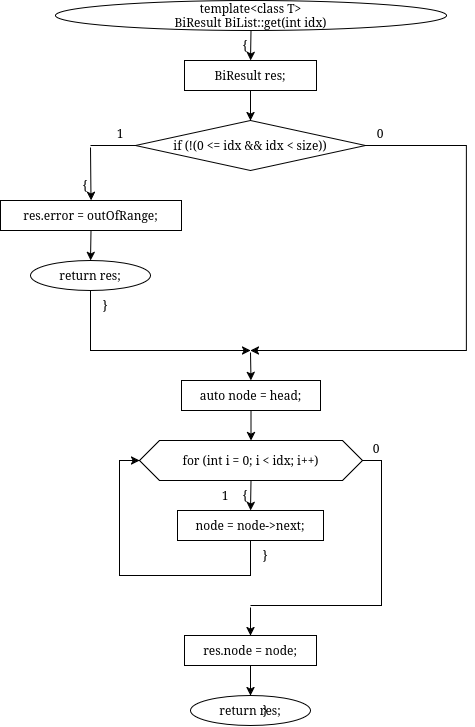

The diagram above was exported from draw.io. Its source (the exported page's mxGraphModel, read from the mxfile embedded in the PNG):
<mxGraphModel dx="1058" dy="762" grid="1" gridSize="10" guides="1" tooltips="1" connect="1" arrows="1" fold="1" page="1" pageScale="1" pageWidth="850" pageHeight="1100" math="0" shadow="0">
  <root>
    <mxCell id="0" />
    <mxCell id="1" parent="0" />
    <mxCell id="wMTyb6-KVzNWYsJpBsUY-137" parent="1" style="ellipse;whiteSpace=wrap;html=1;" value="&lt;div&gt;template&amp;lt;class T&amp;gt;&lt;/div&gt;&lt;div&gt;BiResult BiList::get(int idx)&lt;/div&gt;" vertex="1">
      <mxGeometry height="30" width="391" x="445" y="360" as="geometry" />
    </mxCell>
    <mxCell id="wMTyb6-KVzNWYsJpBsUY-138" parent="1" style="text;html=1;whiteSpace=wrap;strokeColor=none;fillColor=none;align=center;verticalAlign=middle;rounded=0;" value="{" vertex="1">
      <mxGeometry height="16" width="20" x="625" y="397" as="geometry" />
    </mxCell>
    <mxCell id="wMTyb6-KVzNWYsJpBsUY-139" parent="1" style="rounded=0;whiteSpace=wrap;html=1;" value="BiResult&lt;T&gt; res;" vertex="1">
      <mxGeometry height="30" width="132" x="574" y="420" as="geometry" />
    </mxCell>
    <mxCell id="wMTyb6-KVzNWYsJpBsUY-140" parent="1" style="rhombus;whiteSpace=wrap;html=1;" value="if (!(0 &lt;= idx &amp;&amp; idx &lt; size))" vertex="1">
      <mxGeometry height="50" width="230" x="525" y="480" as="geometry" />
    </mxCell>
    <mxCell id="wMTyb6-KVzNWYsJpBsUY-141" parent="1" style="text;html=1;whiteSpace=wrap;strokeColor=none;fillColor=none;align=center;verticalAlign=middle;rounded=0;" value="1" vertex="1">
      <mxGeometry height="16" width="20" x="500" y="485" as="geometry" />
    </mxCell>
    <mxCell id="wMTyb6-KVzNWYsJpBsUY-142" parent="1" style="text;html=1;whiteSpace=wrap;strokeColor=none;fillColor=none;align=center;verticalAlign=middle;rounded=0;" value="0" vertex="1">
      <mxGeometry height="16" width="20" x="760" y="485" as="geometry" />
    </mxCell>
    <mxCell id="wMTyb6-KVzNWYsJpBsUY-143" parent="1" style="text;html=1;whiteSpace=wrap;strokeColor=none;fillColor=none;align=center;verticalAlign=middle;rounded=0;" value="{" vertex="1">
      <mxGeometry height="16" width="20" x="465" y="537" as="geometry" />
    </mxCell>
    <mxCell id="wMTyb6-KVzNWYsJpBsUY-144" parent="1" style="rounded=0;whiteSpace=wrap;html=1;fillColor=none;strokeColor=none;" value="" vertex="1">
      <mxGeometry height="2" width="2" x="479" y="505" as="geometry" />
    </mxCell>
    <mxCell id="wMTyb6-KVzNWYsJpBsUY-145" parent="1" style="rounded=0;whiteSpace=wrap;html=1;" value="res.error = outOfRange;" vertex="1">
      <mxGeometry height="30" width="181" x="390" y="560" as="geometry" />
    </mxCell>
    <mxCell id="wMTyb6-KVzNWYsJpBsUY-146" parent="1" style="ellipse;whiteSpace=wrap;html=1;" value="return res;" vertex="1">
      <mxGeometry height="30" width="120" x="420" y="620" as="geometry" />
    </mxCell>
    <mxCell id="wMTyb6-KVzNWYsJpBsUY-147" parent="1" style="text;html=1;whiteSpace=wrap;strokeColor=none;fillColor=none;align=center;verticalAlign=middle;rounded=0;" value="}" vertex="1">
      <mxGeometry height="16" width="20" x="485" y="657" as="geometry" />
    </mxCell>
    <mxCell id="wMTyb6-KVzNWYsJpBsUY-148" parent="1" style="rounded=0;whiteSpace=wrap;html=1;fillColor=none;strokeColor=none;" value="" vertex="1">
      <mxGeometry height="2" width="2" x="639" y="710" as="geometry" />
    </mxCell>
    <mxCell id="wMTyb6-KVzNWYsJpBsUY-149" parent="1" style="rounded=0;whiteSpace=wrap;html=1;" value="auto node = head;" vertex="1">
      <mxGeometry height="30" width="139" x="571" y="740" as="geometry" />
    </mxCell>
    <mxCell id="wMTyb6-KVzNWYsJpBsUY-150" parent="1" style="shape=hexagon;perimeter=hexagonPerimeter2;whiteSpace=wrap;html=1;fixedSize=1;" value="for (int i = 0; i &lt; idx; i++)" vertex="1">
      <mxGeometry height="40" width="223" x="529" y="800" as="geometry" />
    </mxCell>
    <mxCell id="wMTyb6-KVzNWYsJpBsUY-151" parent="1" style="text;html=1;whiteSpace=wrap;strokeColor=none;fillColor=none;align=center;verticalAlign=middle;rounded=0;" value="{" vertex="1">
      <mxGeometry height="16" width="20" x="625" y="847" as="geometry" />
    </mxCell>
    <mxCell id="wMTyb6-KVzNWYsJpBsUY-152" parent="1" style="text;html=1;whiteSpace=wrap;strokeColor=none;fillColor=none;align=center;verticalAlign=middle;rounded=0;" value="1" vertex="1">
      <mxGeometry height="16" width="20" x="605" y="847" as="geometry" />
    </mxCell>
    <mxCell id="wMTyb6-KVzNWYsJpBsUY-153" parent="1" style="text;html=1;whiteSpace=wrap;strokeColor=none;fillColor=none;align=center;verticalAlign=middle;rounded=0;" value="0" vertex="1">
      <mxGeometry height="16" width="20" x="756" y="800" as="geometry" />
    </mxCell>
    <mxCell id="wMTyb6-KVzNWYsJpBsUY-154" parent="1" style="rounded=0;whiteSpace=wrap;html=1;" value="node = node-&gt;next;" vertex="1">
      <mxGeometry height="30" width="146" x="567" y="870" as="geometry" />
    </mxCell>
    <mxCell id="wMTyb6-KVzNWYsJpBsUY-155" parent="1" style="text;html=1;whiteSpace=wrap;strokeColor=none;fillColor=none;align=center;verticalAlign=middle;rounded=0;" value="}" vertex="1">
      <mxGeometry height="16" width="20" x="645" y="907" as="geometry" />
    </mxCell>
    <mxCell id="wMTyb6-KVzNWYsJpBsUY-156" parent="1" style="rounded=0;whiteSpace=wrap;html=1;fillColor=none;strokeColor=none;" value="" vertex="1">
      <mxGeometry height="2" width="2" x="639" y="965" as="geometry" />
    </mxCell>
    <mxCell id="wMTyb6-KVzNWYsJpBsUY-157" parent="1" style="rounded=0;whiteSpace=wrap;html=1;" value="res.node = node;" vertex="1">
      <mxGeometry height="30" width="132" x="574" y="995" as="geometry" />
    </mxCell>
    <mxCell id="wMTyb6-KVzNWYsJpBsUY-158" parent="1" style="ellipse;whiteSpace=wrap;html=1;" value="return res;" vertex="1">
      <mxGeometry height="30" width="120" x="580" y="1055" as="geometry" />
    </mxCell>
    <mxCell id="wMTyb6-KVzNWYsJpBsUY-159" parent="1" style="text;html=1;whiteSpace=wrap;strokeColor=none;fillColor=none;align=center;verticalAlign=middle;rounded=0;" value="}" vertex="1">
      <mxGeometry height="16" width="20" x="645" y="1062" as="geometry" />
    </mxCell>
    <mxCell id="wMTyb6-KVzNWYsJpBsUY-160" edge="1" parent="1" source="wMTyb6-KVzNWYsJpBsUY-137" style="endArrow=classic;html=1;rounded=0;exitX=0.5;exitY=1;exitDx=0;exitDy=0;entryX=0.5;entryY=0;entryDx=0;entryDy=0;" target="wMTyb6-KVzNWYsJpBsUY-139" value="">
      <mxGeometry relative="1" as="geometry" />
    </mxCell>
    <mxCell id="wMTyb6-KVzNWYsJpBsUY-161" edge="1" parent="1" source="wMTyb6-KVzNWYsJpBsUY-139" style="endArrow=classic;html=1;rounded=0;exitX=0.5;exitY=1;exitDx=0;exitDy=0;entryX=0.5;entryY=0;entryDx=0;entryDy=0;" target="wMTyb6-KVzNWYsJpBsUY-140" value="">
      <mxGeometry relative="1" as="geometry" />
    </mxCell>
    <mxCell id="wMTyb6-KVzNWYsJpBsUY-162" edge="1" parent="1" source="wMTyb6-KVzNWYsJpBsUY-140" style="endArrow=none;html=1;rounded=0;exitX=0;exitY=0.5;exitDx=0;exitDy=0;entryX=0.5;entryY=0;entryDx=0;entryDy=0;" target="wMTyb6-KVzNWYsJpBsUY-144" value="">
      <mxGeometry relative="1" as="geometry">
        <Array as="points">
          <mxPoint x="525" y="505" />
          <mxPoint x="480" y="505" />
        </Array>
      </mxGeometry>
    </mxCell>
    <mxCell id="wMTyb6-KVzNWYsJpBsUY-163" edge="1" parent="1" source="wMTyb6-KVzNWYsJpBsUY-144" style="endArrow=classic;html=1;rounded=0;exitX=0.5;exitY=1;exitDx=0;exitDy=0;entryX=0.5;entryY=0;entryDx=0;entryDy=0;" target="wMTyb6-KVzNWYsJpBsUY-145" value="">
      <mxGeometry relative="1" as="geometry" />
    </mxCell>
    <mxCell id="wMTyb6-KVzNWYsJpBsUY-164" edge="1" parent="1" source="wMTyb6-KVzNWYsJpBsUY-145" style="endArrow=classic;html=1;rounded=0;exitX=0.5;exitY=1;exitDx=0;exitDy=0;entryX=0.5;entryY=0;entryDx=0;entryDy=0;" target="wMTyb6-KVzNWYsJpBsUY-146" value="">
      <mxGeometry relative="1" as="geometry" />
    </mxCell>
    <mxCell id="wMTyb6-KVzNWYsJpBsUY-165" edge="1" parent="1" source="wMTyb6-KVzNWYsJpBsUY-146" style="endArrow=classic;html=1;rounded=0;exitX=0.5;exitY=1;exitDx=0;exitDy=0;entryX=0.5;entryY=0;entryDx=0;entryDy=0;" target="wMTyb6-KVzNWYsJpBsUY-148" value="">
      <mxGeometry relative="1" as="geometry">
        <Array as="points">
          <mxPoint x="480" y="680" />
          <mxPoint x="480" y="710" />
          <mxPoint x="640" y="710" />
        </Array>
      </mxGeometry>
    </mxCell>
    <mxCell id="wMTyb6-KVzNWYsJpBsUY-166" edge="1" parent="1" source="wMTyb6-KVzNWYsJpBsUY-140" style="endArrow=classic;html=1;rounded=0;exitX=1;exitY=0.5;exitDx=0;exitDy=0;entryX=0.5;entryY=0;entryDx=0;entryDy=0;" target="wMTyb6-KVzNWYsJpBsUY-148" value="">
      <mxGeometry relative="1" as="geometry">
        <Array as="points">
          <mxPoint x="856" y="505" />
          <mxPoint x="856" y="710" />
          <mxPoint x="640" y="710" />
        </Array>
      </mxGeometry>
    </mxCell>
    <mxCell id="wMTyb6-KVzNWYsJpBsUY-167" edge="1" parent="1" source="wMTyb6-KVzNWYsJpBsUY-148" style="endArrow=classic;html=1;rounded=0;exitX=0.5;exitY=1;exitDx=0;exitDy=0;entryX=0.5;entryY=0;entryDx=0;entryDy=0;" target="wMTyb6-KVzNWYsJpBsUY-149" value="">
      <mxGeometry relative="1" as="geometry" />
    </mxCell>
    <mxCell id="wMTyb6-KVzNWYsJpBsUY-168" edge="1" parent="1" source="wMTyb6-KVzNWYsJpBsUY-149" style="endArrow=classic;html=1;rounded=0;exitX=0.5;exitY=1;exitDx=0;exitDy=0;entryX=0.5;entryY=0;entryDx=0;entryDy=0;" target="wMTyb6-KVzNWYsJpBsUY-150" value="">
      <mxGeometry relative="1" as="geometry" />
    </mxCell>
    <mxCell id="wMTyb6-KVzNWYsJpBsUY-169" edge="1" parent="1" source="wMTyb6-KVzNWYsJpBsUY-150" style="endArrow=classic;html=1;rounded=0;exitX=0.5;exitY=1;exitDx=0;exitDy=0;entryX=0.5;entryY=0;entryDx=0;entryDy=0;" target="wMTyb6-KVzNWYsJpBsUY-154" value="">
      <mxGeometry relative="1" as="geometry" />
    </mxCell>
    <mxCell id="wMTyb6-KVzNWYsJpBsUY-170" edge="1" parent="1" source="wMTyb6-KVzNWYsJpBsUY-154" style="endArrow=classic;html=1;rounded=0;exitX=0.5;exitY=1;exitDx=0;exitDy=0;entryX=0;entryY=0.5;entryDx=0;entryDy=0;" target="wMTyb6-KVzNWYsJpBsUY-150" value="">
      <mxGeometry relative="1" as="geometry">
        <Array as="points">
          <mxPoint x="640" y="935" />
          <mxPoint x="509" y="935" />
          <mxPoint x="509" y="820" />
        </Array>
      </mxGeometry>
    </mxCell>
    <mxCell id="wMTyb6-KVzNWYsJpBsUY-171" edge="1" parent="1" source="wMTyb6-KVzNWYsJpBsUY-150" style="endArrow=none;html=1;rounded=0;exitX=1;exitY=0.5;exitDx=0;exitDy=0;entryX=0.5;entryY=0;entryDx=0;entryDy=0;" target="wMTyb6-KVzNWYsJpBsUY-156" value="">
      <mxGeometry relative="1" as="geometry">
        <Array as="points">
          <mxPoint x="771" y="820" />
          <mxPoint x="771" y="965" />
          <mxPoint x="640" y="965" />
        </Array>
      </mxGeometry>
    </mxCell>
    <mxCell id="wMTyb6-KVzNWYsJpBsUY-172" edge="1" parent="1" source="wMTyb6-KVzNWYsJpBsUY-156" style="endArrow=classic;html=1;rounded=0;exitX=0.5;exitY=1;exitDx=0;exitDy=0;entryX=0.5;entryY=0;entryDx=0;entryDy=0;" target="wMTyb6-KVzNWYsJpBsUY-157" value="">
      <mxGeometry relative="1" as="geometry" />
    </mxCell>
    <mxCell id="wMTyb6-KVzNWYsJpBsUY-173" edge="1" parent="1" source="wMTyb6-KVzNWYsJpBsUY-157" style="endArrow=classic;html=1;rounded=0;exitX=0.5;exitY=1;exitDx=0;exitDy=0;entryX=0.5;entryY=0;entryDx=0;entryDy=0;" target="wMTyb6-KVzNWYsJpBsUY-158" value="">
      <mxGeometry relative="1" as="geometry" />
    </mxCell>
  </root>
</mxGraphModel>